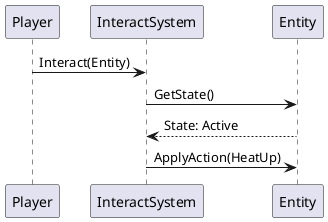

The diagram above was rendered by PlantUML. Its source (embedded in the PNG):
@startuml
Player -> InteractSystem: Interact(Entity)
InteractSystem -> Entity: GetState()
Entity --> InteractSystem: State: Active
InteractSystem -> Entity: ApplyAction(HeatUp)
@enduml